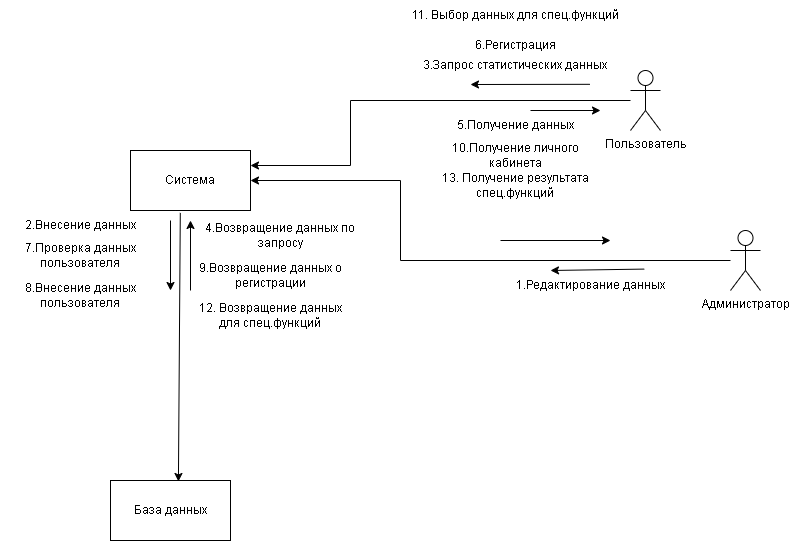

The diagram above was exported from draw.io. Its source (the exported page's mxGraphModel, read from the mxfile embedded in the PNG):
<mxGraphModel dx="1560" dy="441" grid="1" gridSize="10" guides="1" tooltips="1" connect="1" arrows="1" fold="1" page="1" pageScale="1" pageWidth="827" pageHeight="1169" math="0" shadow="0">
  <root>
    <mxCell id="0" />
    <mxCell id="1" parent="0" />
    <mxCell id="toRnCLsFpDe4IkX4P3We-1" value="Пользователь" style="shape=umlActor;verticalLabelPosition=bottom;verticalAlign=top;html=1;outlineConnect=0;" vertex="1" parent="1">
      <mxGeometry x="570" y="320" width="30" height="60" as="geometry" />
    </mxCell>
    <mxCell id="toRnCLsFpDe4IkX4P3We-2" value="Администратор" style="shape=umlActor;verticalLabelPosition=bottom;verticalAlign=top;html=1;outlineConnect=0;" vertex="1" parent="1">
      <mxGeometry x="670" y="480" width="30" height="60" as="geometry" />
    </mxCell>
    <mxCell id="toRnCLsFpDe4IkX4P3We-4" value="Система" style="rounded=0;whiteSpace=wrap;html=1;" vertex="1" parent="1">
      <mxGeometry x="70" y="400" width="120" height="60" as="geometry" />
    </mxCell>
    <mxCell id="toRnCLsFpDe4IkX4P3We-5" value="База данных" style="rounded=0;whiteSpace=wrap;html=1;" vertex="1" parent="1">
      <mxGeometry x="50" y="730" width="120" height="60" as="geometry" />
    </mxCell>
    <mxCell id="toRnCLsFpDe4IkX4P3We-6" value="" style="endArrow=classic;html=1;rounded=0;entryX=1;entryY=0.5;entryDx=0;entryDy=0;" edge="1" parent="1" source="toRnCLsFpDe4IkX4P3We-2" target="toRnCLsFpDe4IkX4P3We-4">
      <mxGeometry width="50" height="50" relative="1" as="geometry">
        <mxPoint x="350" y="600" as="sourcePoint" />
        <mxPoint x="340" y="390" as="targetPoint" />
        <Array as="points">
          <mxPoint x="340" y="510" />
          <mxPoint x="340" y="430" />
        </Array>
      </mxGeometry>
    </mxCell>
    <mxCell id="toRnCLsFpDe4IkX4P3We-7" value="" style="endArrow=classic;html=1;rounded=0;entryX=1;entryY=0.25;entryDx=0;entryDy=0;" edge="1" parent="1" source="toRnCLsFpDe4IkX4P3We-1" target="toRnCLsFpDe4IkX4P3We-4">
      <mxGeometry width="50" height="50" relative="1" as="geometry">
        <mxPoint x="360" y="500" as="sourcePoint" />
        <mxPoint x="410" y="450" as="targetPoint" />
        <Array as="points">
          <mxPoint x="290" y="350" />
          <mxPoint x="290" y="415" />
        </Array>
      </mxGeometry>
    </mxCell>
    <mxCell id="toRnCLsFpDe4IkX4P3We-8" value="1.Редактирование данных" style="text;html=1;strokeColor=none;fillColor=none;align=center;verticalAlign=middle;whiteSpace=wrap;rounded=0;" vertex="1" parent="1">
      <mxGeometry x="450" y="520" width="160" height="30" as="geometry" />
    </mxCell>
    <mxCell id="toRnCLsFpDe4IkX4P3We-9" value="" style="endArrow=classic;html=1;rounded=0;exitX=0.415;exitY=1.04;exitDx=0;exitDy=0;exitPerimeter=0;entryX=0.566;entryY=0.016;entryDx=0;entryDy=0;entryPerimeter=0;" edge="1" parent="1" source="toRnCLsFpDe4IkX4P3We-4" target="toRnCLsFpDe4IkX4P3We-5">
      <mxGeometry width="50" height="50" relative="1" as="geometry">
        <mxPoint x="350" y="580" as="sourcePoint" />
        <mxPoint x="400" y="530" as="targetPoint" />
      </mxGeometry>
    </mxCell>
    <mxCell id="toRnCLsFpDe4IkX4P3We-10" value="2.Внесение данных" style="text;html=1;strokeColor=none;fillColor=none;align=center;verticalAlign=middle;whiteSpace=wrap;rounded=0;" vertex="1" parent="1">
      <mxGeometry x="-60" y="460" width="160" height="30" as="geometry" />
    </mxCell>
    <mxCell id="toRnCLsFpDe4IkX4P3We-11" value="3.Запрос статистических данных" style="text;html=1;strokeColor=none;fillColor=none;align=center;verticalAlign=middle;whiteSpace=wrap;rounded=0;" vertex="1" parent="1">
      <mxGeometry x="350" y="300" width="210" height="30" as="geometry" />
    </mxCell>
    <mxCell id="toRnCLsFpDe4IkX4P3We-12" value="" style="endArrow=classic;html=1;rounded=0;entryX=0.25;entryY=0;entryDx=0;entryDy=0;exitX=0.836;exitY=-0.047;exitDx=0;exitDy=0;exitPerimeter=0;" edge="1" parent="1" source="toRnCLsFpDe4IkX4P3We-8" target="toRnCLsFpDe4IkX4P3We-8">
      <mxGeometry width="50" height="50" relative="1" as="geometry">
        <mxPoint x="540" y="520" as="sourcePoint" />
        <mxPoint x="540" y="450" as="targetPoint" />
      </mxGeometry>
    </mxCell>
    <mxCell id="toRnCLsFpDe4IkX4P3We-13" value="" style="endArrow=classic;html=1;rounded=0;" edge="1" parent="1">
      <mxGeometry width="50" height="50" relative="1" as="geometry">
        <mxPoint x="440" y="490" as="sourcePoint" />
        <mxPoint x="550" y="490" as="targetPoint" />
      </mxGeometry>
    </mxCell>
    <mxCell id="toRnCLsFpDe4IkX4P3We-14" value="" style="endArrow=classic;html=1;rounded=0;exitX=0.854;exitY=1.127;exitDx=0;exitDy=0;exitPerimeter=0;" edge="1" parent="1" source="toRnCLsFpDe4IkX4P3We-11">
      <mxGeometry width="50" height="50" relative="1" as="geometry">
        <mxPoint x="490" y="500" as="sourcePoint" />
        <mxPoint x="410" y="334" as="targetPoint" />
      </mxGeometry>
    </mxCell>
    <mxCell id="toRnCLsFpDe4IkX4P3We-15" value="" style="endArrow=classic;html=1;rounded=0;" edge="1" parent="1">
      <mxGeometry width="50" height="50" relative="1" as="geometry">
        <mxPoint x="470" y="360" as="sourcePoint" />
        <mxPoint x="540" y="360" as="targetPoint" />
      </mxGeometry>
    </mxCell>
    <mxCell id="toRnCLsFpDe4IkX4P3We-16" value="" style="endArrow=classic;html=1;rounded=0;" edge="1" parent="1">
      <mxGeometry width="50" height="50" relative="1" as="geometry">
        <mxPoint x="110" y="470" as="sourcePoint" />
        <mxPoint x="110" y="540" as="targetPoint" />
      </mxGeometry>
    </mxCell>
    <mxCell id="toRnCLsFpDe4IkX4P3We-17" value="" style="endArrow=classic;html=1;rounded=0;" edge="1" parent="1">
      <mxGeometry width="50" height="50" relative="1" as="geometry">
        <mxPoint x="130" y="540" as="sourcePoint" />
        <mxPoint x="130" y="470" as="targetPoint" />
      </mxGeometry>
    </mxCell>
    <mxCell id="toRnCLsFpDe4IkX4P3We-18" value="4.Возвращение данных по запросу" style="text;html=1;strokeColor=none;fillColor=none;align=center;verticalAlign=middle;whiteSpace=wrap;rounded=0;" vertex="1" parent="1">
      <mxGeometry x="140" y="470" width="160" height="30" as="geometry" />
    </mxCell>
    <mxCell id="toRnCLsFpDe4IkX4P3We-19" value="6.Регистрация" style="text;html=1;strokeColor=none;fillColor=none;align=center;verticalAlign=middle;whiteSpace=wrap;rounded=0;" vertex="1" parent="1">
      <mxGeometry x="350" y="280" width="210" height="30" as="geometry" />
    </mxCell>
    <mxCell id="toRnCLsFpDe4IkX4P3We-20" value="7.Проверка данных пользователя" style="text;html=1;strokeColor=none;fillColor=none;align=center;verticalAlign=middle;whiteSpace=wrap;rounded=0;" vertex="1" parent="1">
      <mxGeometry x="-60" y="490" width="160" height="30" as="geometry" />
    </mxCell>
    <mxCell id="toRnCLsFpDe4IkX4P3We-21" value="8.Внесение данных пользователя" style="text;html=1;strokeColor=none;fillColor=none;align=center;verticalAlign=middle;whiteSpace=wrap;rounded=0;" vertex="1" parent="1">
      <mxGeometry x="-60" y="530" width="160" height="30" as="geometry" />
    </mxCell>
    <mxCell id="toRnCLsFpDe4IkX4P3We-22" value="5.Получение данных" style="text;html=1;strokeColor=none;fillColor=none;align=center;verticalAlign=middle;whiteSpace=wrap;rounded=0;" vertex="1" parent="1">
      <mxGeometry x="375" y="360" width="160" height="30" as="geometry" />
    </mxCell>
    <mxCell id="toRnCLsFpDe4IkX4P3We-23" value="9.Возвращение данных о регистрации" style="text;html=1;strokeColor=none;fillColor=none;align=center;verticalAlign=middle;whiteSpace=wrap;rounded=0;" vertex="1" parent="1">
      <mxGeometry x="130" y="510" width="160" height="30" as="geometry" />
    </mxCell>
    <mxCell id="toRnCLsFpDe4IkX4P3We-24" value="10.Получение личного кабинета" style="text;html=1;strokeColor=none;fillColor=none;align=center;verticalAlign=middle;whiteSpace=wrap;rounded=0;" vertex="1" parent="1">
      <mxGeometry x="375" y="390" width="160" height="30" as="geometry" />
    </mxCell>
    <mxCell id="toRnCLsFpDe4IkX4P3We-25" value="11. Выбор данных для спец.функций" style="text;html=1;strokeColor=none;fillColor=none;align=center;verticalAlign=middle;whiteSpace=wrap;rounded=0;" vertex="1" parent="1">
      <mxGeometry x="350" y="250" width="210" height="30" as="geometry" />
    </mxCell>
    <mxCell id="toRnCLsFpDe4IkX4P3We-26" value="12. Возвращение данных для спец.функций" style="text;html=1;strokeColor=none;fillColor=none;align=center;verticalAlign=middle;whiteSpace=wrap;rounded=0;" vertex="1" parent="1">
      <mxGeometry x="130" y="550" width="160" height="30" as="geometry" />
    </mxCell>
    <mxCell id="toRnCLsFpDe4IkX4P3We-27" value="13. Получение результата спец.функций" style="text;html=1;strokeColor=none;fillColor=none;align=center;verticalAlign=middle;whiteSpace=wrap;rounded=0;" vertex="1" parent="1">
      <mxGeometry x="375" y="420" width="160" height="30" as="geometry" />
    </mxCell>
  </root>
</mxGraphModel>